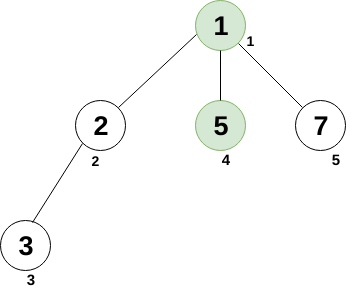

The diagram above was exported from draw.io. Its source (the exported page's mxGraphModel, read from the mxfile embedded in the PNG):
<mxGraphModel dx="707" dy="477" grid="1" gridSize="10" guides="1" tooltips="1" connect="1" arrows="1" fold="1" page="1" pageScale="1" pageWidth="850" pageHeight="1100" math="0" shadow="0">
  <root>
    <mxCell id="0" />
    <mxCell id="1" parent="0" />
    <mxCell id="Vah7jTSwRenO3QfYJeFM-2" value="" style="ellipse;whiteSpace=wrap;html=1;aspect=fixed;fillColor=#d5e8d4;strokeColor=#82b366;" vertex="1" parent="1">
      <mxGeometry x="370" y="10" width="50" height="50" as="geometry" />
    </mxCell>
    <mxCell id="Vah7jTSwRenO3QfYJeFM-3" value="" style="ellipse;whiteSpace=wrap;html=1;aspect=fixed;" vertex="1" parent="1">
      <mxGeometry x="250" y="110" width="50" height="50" as="geometry" />
    </mxCell>
    <mxCell id="Vah7jTSwRenO3QfYJeFM-4" value="" style="ellipse;whiteSpace=wrap;html=1;aspect=fixed;" vertex="1" parent="1">
      <mxGeometry x="175" y="230" width="50" height="50" as="geometry" />
    </mxCell>
    <mxCell id="Vah7jTSwRenO3QfYJeFM-5" value="" style="ellipse;whiteSpace=wrap;html=1;aspect=fixed;fillColor=#d5e8d4;strokeColor=#82b366;" vertex="1" parent="1">
      <mxGeometry x="370" y="110" width="50" height="50" as="geometry" />
    </mxCell>
    <mxCell id="Vah7jTSwRenO3QfYJeFM-6" value="" style="ellipse;whiteSpace=wrap;html=1;aspect=fixed;" vertex="1" parent="1">
      <mxGeometry x="470" y="110" width="50" height="50" as="geometry" />
    </mxCell>
    <mxCell id="Vah7jTSwRenO3QfYJeFM-7" value="" style="endArrow=none;html=1;entryX=0.02;entryY=0.677;entryDx=0;entryDy=0;entryPerimeter=0;exitX=1;exitY=0;exitDx=0;exitDy=0;" edge="1" parent="1" source="Vah7jTSwRenO3QfYJeFM-3" target="Vah7jTSwRenO3QfYJeFM-2">
      <mxGeometry width="50" height="50" relative="1" as="geometry">
        <mxPoint x="310" y="110" as="sourcePoint" />
        <mxPoint x="360" y="60" as="targetPoint" />
      </mxGeometry>
    </mxCell>
    <mxCell id="Vah7jTSwRenO3QfYJeFM-10" value="" style="endArrow=none;html=1;entryX=0;entryY=1;entryDx=0;entryDy=0;exitX=0.64;exitY=0.037;exitDx=0;exitDy=0;exitPerimeter=0;" edge="1" parent="1" source="Vah7jTSwRenO3QfYJeFM-4" target="Vah7jTSwRenO3QfYJeFM-3">
      <mxGeometry width="50" height="50" relative="1" as="geometry">
        <mxPoint x="230" y="280" as="sourcePoint" />
        <mxPoint x="240" y="250" as="targetPoint" />
      </mxGeometry>
    </mxCell>
    <mxCell id="Vah7jTSwRenO3QfYJeFM-12" value="" style="endArrow=none;html=1;entryX=0.5;entryY=1;entryDx=0;entryDy=0;exitX=0.5;exitY=0;exitDx=0;exitDy=0;" edge="1" parent="1" source="Vah7jTSwRenO3QfYJeFM-5" target="Vah7jTSwRenO3QfYJeFM-2">
      <mxGeometry width="50" height="50" relative="1" as="geometry">
        <mxPoint x="180" y="350" as="sourcePoint" />
        <mxPoint x="230" y="300" as="targetPoint" />
      </mxGeometry>
    </mxCell>
    <mxCell id="Vah7jTSwRenO3QfYJeFM-13" value="" style="endArrow=none;html=1;exitX=0;exitY=0;exitDx=0;exitDy=0;entryX=1;entryY=1;entryDx=0;entryDy=0;" edge="1" parent="1" source="Vah7jTSwRenO3QfYJeFM-6" target="Vah7jTSwRenO3QfYJeFM-2">
      <mxGeometry width="50" height="50" relative="1" as="geometry">
        <mxPoint x="180" y="350" as="sourcePoint" />
        <mxPoint x="421" y="50" as="targetPoint" />
      </mxGeometry>
    </mxCell>
    <mxCell id="Vah7jTSwRenO3QfYJeFM-17" value="&lt;font style=&quot;font-size: 27px&quot;&gt;&lt;b&gt;3&lt;/b&gt;&lt;/font&gt;" style="text;html=1;strokeColor=none;fillColor=none;align=center;verticalAlign=middle;whiteSpace=wrap;rounded=0;" vertex="1" parent="1">
      <mxGeometry x="180" y="245" width="40" height="20" as="geometry" />
    </mxCell>
    <mxCell id="Vah7jTSwRenO3QfYJeFM-18" value="&lt;b&gt;&lt;font style=&quot;font-size: 27px&quot;&gt;2&lt;/font&gt;&lt;/b&gt;" style="text;html=1;strokeColor=none;fillColor=none;align=center;verticalAlign=middle;whiteSpace=wrap;rounded=0;" vertex="1" parent="1">
      <mxGeometry x="255" y="125" width="40" height="20" as="geometry" />
    </mxCell>
    <mxCell id="Vah7jTSwRenO3QfYJeFM-19" value="&lt;b&gt;&lt;font style=&quot;font-size: 27px&quot;&gt;1&lt;/font&gt;&lt;/b&gt;" style="text;html=1;strokeColor=none;fillColor=none;align=center;verticalAlign=middle;whiteSpace=wrap;rounded=0;direction=south;" vertex="1" parent="1">
      <mxGeometry x="385" y="15" width="20" height="40" as="geometry" />
    </mxCell>
    <mxCell id="Vah7jTSwRenO3QfYJeFM-20" value="&lt;b&gt;&lt;font style=&quot;font-size: 27px&quot;&gt;5&lt;/font&gt;&lt;/b&gt;" style="text;html=1;strokeColor=none;fillColor=none;align=center;verticalAlign=middle;whiteSpace=wrap;rounded=0;" vertex="1" parent="1">
      <mxGeometry x="375" y="125" width="40" height="20" as="geometry" />
    </mxCell>
    <mxCell id="Vah7jTSwRenO3QfYJeFM-21" value="&lt;b&gt;&lt;font style=&quot;font-size: 27px&quot;&gt;7&lt;/font&gt;&lt;/b&gt;" style="text;html=1;strokeColor=none;fillColor=none;align=center;verticalAlign=middle;whiteSpace=wrap;rounded=0;" vertex="1" parent="1">
      <mxGeometry x="475" y="125" width="40" height="20" as="geometry" />
    </mxCell>
    <mxCell id="Vah7jTSwRenO3QfYJeFM-22" value="&lt;font style=&quot;font-size: 14px&quot;&gt;&lt;b&gt;1&lt;/b&gt;&lt;/font&gt;" style="text;html=1;strokeColor=none;fillColor=none;align=center;verticalAlign=middle;whiteSpace=wrap;rounded=0;" vertex="1" parent="1">
      <mxGeometry x="405" y="40" width="40" height="20" as="geometry" />
    </mxCell>
    <mxCell id="Vah7jTSwRenO3QfYJeFM-23" value="&lt;b&gt;&lt;font style=&quot;font-size: 14px&quot;&gt;2&lt;/font&gt;&lt;/b&gt;" style="text;html=1;strokeColor=none;fillColor=none;align=center;verticalAlign=middle;whiteSpace=wrap;rounded=0;" vertex="1" parent="1">
      <mxGeometry x="250" y="160" width="40" height="20" as="geometry" />
    </mxCell>
    <mxCell id="Vah7jTSwRenO3QfYJeFM-24" value="&lt;font style=&quot;font-size: 15px&quot;&gt;&lt;b&gt;3&lt;/b&gt;&lt;/font&gt;" style="text;html=1;strokeColor=none;fillColor=none;align=center;verticalAlign=middle;whiteSpace=wrap;rounded=0;" vertex="1" parent="1">
      <mxGeometry x="185" y="280" width="40" height="20" as="geometry" />
    </mxCell>
    <mxCell id="Vah7jTSwRenO3QfYJeFM-25" value="&lt;b&gt;&lt;font style=&quot;font-size: 15px&quot;&gt;4&lt;/font&gt;&lt;/b&gt;" style="text;html=1;strokeColor=none;fillColor=none;align=center;verticalAlign=middle;whiteSpace=wrap;rounded=0;direction=west;" vertex="1" parent="1">
      <mxGeometry x="380" y="160" width="40" height="20" as="geometry" />
    </mxCell>
    <mxCell id="Vah7jTSwRenO3QfYJeFM-26" value="&lt;b&gt;&lt;font style=&quot;font-size: 15px&quot;&gt;5&lt;/font&gt;&lt;/b&gt;" style="text;html=1;strokeColor=none;fillColor=none;align=center;verticalAlign=middle;whiteSpace=wrap;rounded=0;" vertex="1" parent="1">
      <mxGeometry x="490" y="160" width="40" height="20" as="geometry" />
    </mxCell>
  </root>
</mxGraphModel>